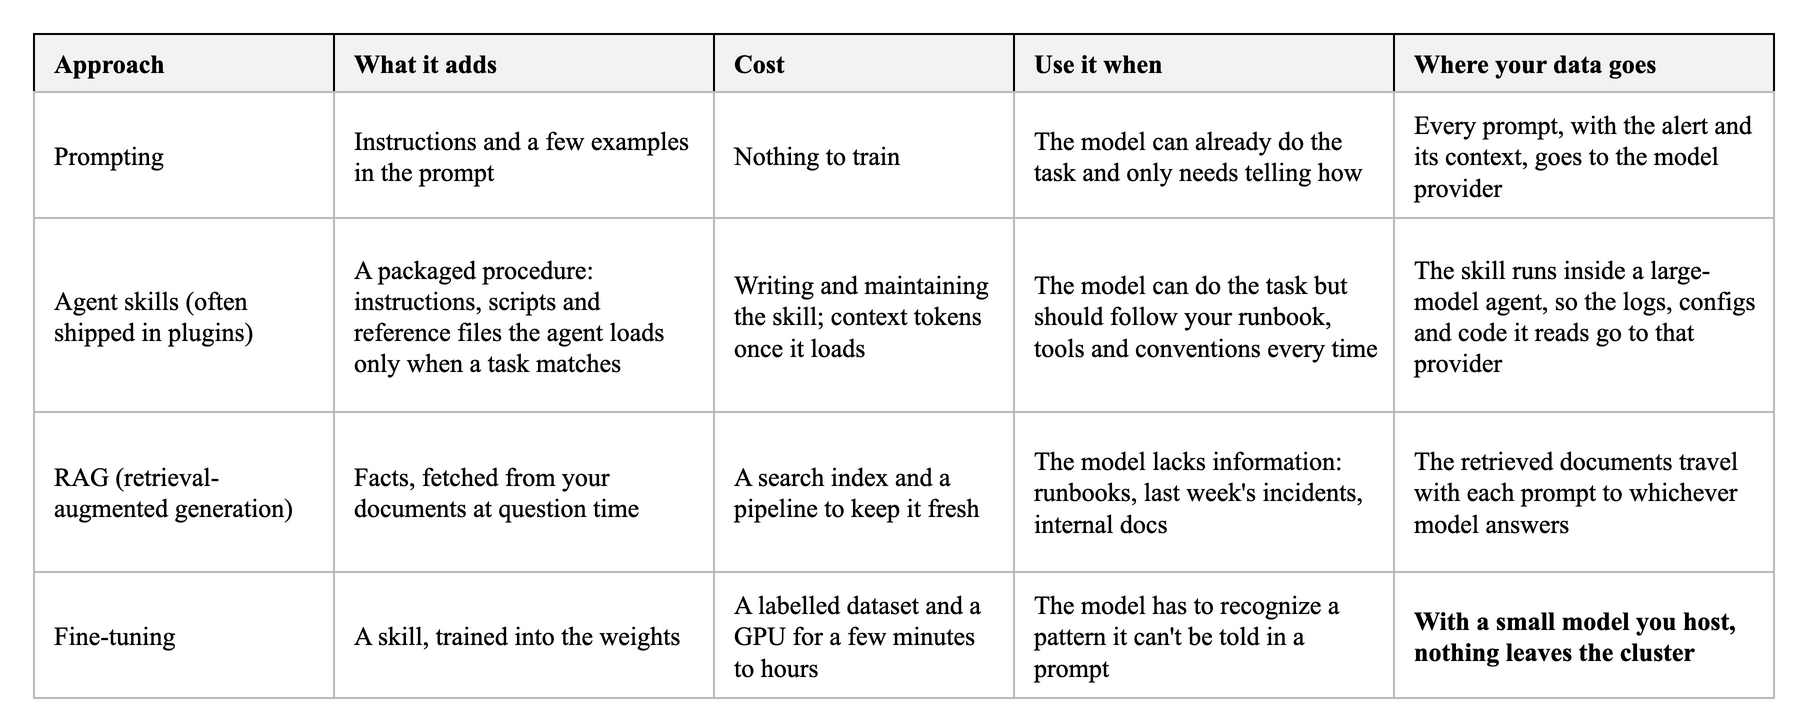

The diagram above was exported from draw.io. Its source (the exported page's mxGraphModel, read from the mxfile embedded in the PNG):
<mxGraphModel background="#FFFFFF">
  <root>
    <mxCell id="0" />
    <mxCell id="1" parent="0" />
    <mxCell id="c2" value="Approach" style="rounded=0;arcSize=6;whiteSpace=wrap;html=1;fillColor=#F2F2F2;strokeColor=#000000;strokeWidth=1;fontColor=#000000;fontSize=13;fontStyle=1;align=left;verticalAlign=middle;spacingLeft=8;spacingRight=8;fontFamily=Times New Roman;" vertex="1" parent="1">
      <mxGeometry x="0" y="0" width="150" height="29" as="geometry" />
    </mxCell>
    <mxCell id="c3" value="What it adds" style="rounded=0;arcSize=6;whiteSpace=wrap;html=1;fillColor=#F2F2F2;strokeColor=#000000;strokeWidth=1;fontColor=#000000;fontSize=13;fontStyle=1;align=left;verticalAlign=middle;spacingLeft=8;spacingRight=8;fontFamily=Times New Roman;" vertex="1" parent="1">
      <mxGeometry x="150" y="0" width="190" height="29" as="geometry" />
    </mxCell>
    <mxCell id="c4" value="Cost" style="rounded=0;arcSize=6;whiteSpace=wrap;html=1;fillColor=#F2F2F2;strokeColor=#000000;strokeWidth=1;fontColor=#000000;fontSize=13;fontStyle=1;align=left;verticalAlign=middle;spacingLeft=8;spacingRight=8;fontFamily=Times New Roman;" vertex="1" parent="1">
      <mxGeometry x="340" y="0" width="150" height="29" as="geometry" />
    </mxCell>
    <mxCell id="c5" value="Use it when" style="rounded=0;arcSize=6;whiteSpace=wrap;html=1;fillColor=#F2F2F2;strokeColor=#000000;strokeWidth=1;fontColor=#000000;fontSize=13;fontStyle=1;align=left;verticalAlign=middle;spacingLeft=8;spacingRight=8;fontFamily=Times New Roman;" vertex="1" parent="1">
      <mxGeometry x="490" y="0" width="190" height="29" as="geometry" />
    </mxCell>
    <mxCell id="c6" value="Where your data goes" style="rounded=0;arcSize=6;whiteSpace=wrap;html=1;fillColor=#F2F2F2;strokeColor=#000000;strokeWidth=1;fontColor=#000000;fontSize=13;fontStyle=1;align=left;verticalAlign=middle;spacingLeft=8;spacingRight=8;fontFamily=Times New Roman;" vertex="1" parent="1">
      <mxGeometry x="680" y="0" width="190" height="29" as="geometry" />
    </mxCell>
    <mxCell id="c7" value="Prompting" style="rounded=0;arcSize=6;whiteSpace=wrap;html=1;fillColor=#FFFFFF;strokeColor=#BBBBBB;strokeWidth=1;fontColor=#000000;fontSize=13;fontStyle=0;align=left;verticalAlign=middle;spacingLeft=8;spacingRight=8;fontFamily=Times New Roman;" vertex="1" parent="1">
      <mxGeometry x="0" y="29" width="150" height="63" as="geometry" />
    </mxCell>
    <mxCell id="c8" value="Instructions and a few examples in the prompt" style="rounded=0;arcSize=6;whiteSpace=wrap;html=1;fillColor=#FFFFFF;strokeColor=#BBBBBB;strokeWidth=1;fontColor=#000000;fontSize=13;fontStyle=0;align=left;verticalAlign=middle;spacingLeft=8;spacingRight=8;fontFamily=Times New Roman;" vertex="1" parent="1">
      <mxGeometry x="150" y="29" width="190" height="63" as="geometry" />
    </mxCell>
    <mxCell id="c9" value="Nothing to train" style="rounded=0;arcSize=6;whiteSpace=wrap;html=1;fillColor=#FFFFFF;strokeColor=#BBBBBB;strokeWidth=1;fontColor=#000000;fontSize=13;fontStyle=0;align=left;verticalAlign=middle;spacingLeft=8;spacingRight=8;fontFamily=Times New Roman;" vertex="1" parent="1">
      <mxGeometry x="340" y="29" width="150" height="63" as="geometry" />
    </mxCell>
    <mxCell id="c10" value="The model can already do the task and only needs telling how" style="rounded=0;arcSize=6;whiteSpace=wrap;html=1;fillColor=#FFFFFF;strokeColor=#BBBBBB;strokeWidth=1;fontColor=#000000;fontSize=13;fontStyle=0;align=left;verticalAlign=middle;spacingLeft=8;spacingRight=8;fontFamily=Times New Roman;" vertex="1" parent="1">
      <mxGeometry x="490" y="29" width="190" height="63" as="geometry" />
    </mxCell>
    <mxCell id="c11" value="Every prompt, with the alert and its context, goes to the model provider" style="rounded=0;arcSize=6;whiteSpace=wrap;html=1;fillColor=#FFFFFF;strokeColor=#BBBBBB;strokeWidth=1;fontColor=#000000;fontSize=13;fontStyle=0;align=left;verticalAlign=middle;spacingLeft=8;spacingRight=8;fontFamily=Times New Roman;" vertex="1" parent="1">
      <mxGeometry x="680" y="29" width="190" height="63" as="geometry" />
    </mxCell>
    <mxCell id="c12" value="Agent skills (often shipped in plugins)" style="rounded=0;arcSize=6;whiteSpace=wrap;html=1;fillColor=#FFFFFF;strokeColor=#BBBBBB;strokeWidth=1;fontColor=#000000;fontSize=13;fontStyle=0;align=left;verticalAlign=middle;spacingLeft=8;spacingRight=8;fontFamily=Times New Roman;" vertex="1" parent="1">
      <mxGeometry x="0" y="92" width="150" height="97" as="geometry" />
    </mxCell>
    <mxCell id="c13" value="A packaged procedure: instructions, scripts and reference files the agent loads only when a task matches" style="rounded=0;arcSize=6;whiteSpace=wrap;html=1;fillColor=#FFFFFF;strokeColor=#BBBBBB;strokeWidth=1;fontColor=#000000;fontSize=13;fontStyle=0;align=left;verticalAlign=middle;spacingLeft=8;spacingRight=8;fontFamily=Times New Roman;" vertex="1" parent="1">
      <mxGeometry x="150" y="92" width="190" height="97" as="geometry" />
    </mxCell>
    <mxCell id="c14" value="Writing and maintaining the skill; context tokens once it loads" style="rounded=0;arcSize=6;whiteSpace=wrap;html=1;fillColor=#FFFFFF;strokeColor=#BBBBBB;strokeWidth=1;fontColor=#000000;fontSize=13;fontStyle=0;align=left;verticalAlign=middle;spacingLeft=8;spacingRight=8;fontFamily=Times New Roman;" vertex="1" parent="1">
      <mxGeometry x="340" y="92" width="150" height="97" as="geometry" />
    </mxCell>
    <mxCell id="c15" value="The model can do the task but should follow your runbook, tools and conventions every time" style="rounded=0;arcSize=6;whiteSpace=wrap;html=1;fillColor=#FFFFFF;strokeColor=#BBBBBB;strokeWidth=1;fontColor=#000000;fontSize=13;fontStyle=0;align=left;verticalAlign=middle;spacingLeft=8;spacingRight=8;fontFamily=Times New Roman;" vertex="1" parent="1">
      <mxGeometry x="490" y="92" width="190" height="97" as="geometry" />
    </mxCell>
    <mxCell id="c16" value="The skill runs inside a large-model agent, so the logs, configs and code it reads go to that provider" style="rounded=0;arcSize=6;whiteSpace=wrap;html=1;fillColor=#FFFFFF;strokeColor=#BBBBBB;strokeWidth=1;fontColor=#000000;fontSize=13;fontStyle=0;align=left;verticalAlign=middle;spacingLeft=8;spacingRight=8;fontFamily=Times New Roman;" vertex="1" parent="1">
      <mxGeometry x="680" y="92" width="190" height="97" as="geometry" />
    </mxCell>
    <mxCell id="c17" value="RAG (retrieval-augmented generation)" style="rounded=0;arcSize=6;whiteSpace=wrap;html=1;fillColor=#FFFFFF;strokeColor=#BBBBBB;strokeWidth=1;fontColor=#000000;fontSize=13;fontStyle=0;align=left;verticalAlign=middle;spacingLeft=8;spacingRight=8;fontFamily=Times New Roman;" vertex="1" parent="1">
      <mxGeometry x="0" y="189" width="150" height="80" as="geometry" />
    </mxCell>
    <mxCell id="c18" value="Facts, fetched from your documents at question time" style="rounded=0;arcSize=6;whiteSpace=wrap;html=1;fillColor=#FFFFFF;strokeColor=#BBBBBB;strokeWidth=1;fontColor=#000000;fontSize=13;fontStyle=0;align=left;verticalAlign=middle;spacingLeft=8;spacingRight=8;fontFamily=Times New Roman;" vertex="1" parent="1">
      <mxGeometry x="150" y="189" width="190" height="80" as="geometry" />
    </mxCell>
    <mxCell id="c19" value="A search index and a pipeline to keep it fresh" style="rounded=0;arcSize=6;whiteSpace=wrap;html=1;fillColor=#FFFFFF;strokeColor=#BBBBBB;strokeWidth=1;fontColor=#000000;fontSize=13;fontStyle=0;align=left;verticalAlign=middle;spacingLeft=8;spacingRight=8;fontFamily=Times New Roman;" vertex="1" parent="1">
      <mxGeometry x="340" y="189" width="150" height="80" as="geometry" />
    </mxCell>
    <mxCell id="c20" value="The model lacks information: runbooks, last week&amp;#x27;s incidents, internal docs" style="rounded=0;arcSize=6;whiteSpace=wrap;html=1;fillColor=#FFFFFF;strokeColor=#BBBBBB;strokeWidth=1;fontColor=#000000;fontSize=13;fontStyle=0;align=left;verticalAlign=middle;spacingLeft=8;spacingRight=8;fontFamily=Times New Roman;" vertex="1" parent="1">
      <mxGeometry x="490" y="189" width="190" height="80" as="geometry" />
    </mxCell>
    <mxCell id="c21" value="The retrieved documents travel with each prompt to whichever model answers" style="rounded=0;arcSize=6;whiteSpace=wrap;html=1;fillColor=#FFFFFF;strokeColor=#BBBBBB;strokeWidth=1;fontColor=#000000;fontSize=13;fontStyle=0;align=left;verticalAlign=middle;spacingLeft=8;spacingRight=8;fontFamily=Times New Roman;" vertex="1" parent="1">
      <mxGeometry x="680" y="189" width="190" height="80" as="geometry" />
    </mxCell>
    <mxCell id="c22" value="Fine-tuning" style="rounded=0;arcSize=6;whiteSpace=wrap;html=1;fillColor=#FFFFFF;strokeColor=#BBBBBB;strokeWidth=1;fontColor=#000000;fontSize=13;fontStyle=0;align=left;verticalAlign=middle;spacingLeft=8;spacingRight=8;fontFamily=Times New Roman;" vertex="1" parent="1">
      <mxGeometry x="0" y="269" width="150" height="63" as="geometry" />
    </mxCell>
    <mxCell id="c23" value="A skill, trained into the weights" style="rounded=0;arcSize=6;whiteSpace=wrap;html=1;fillColor=#FFFFFF;strokeColor=#BBBBBB;strokeWidth=1;fontColor=#000000;fontSize=13;fontStyle=0;align=left;verticalAlign=middle;spacingLeft=8;spacingRight=8;fontFamily=Times New Roman;" vertex="1" parent="1">
      <mxGeometry x="150" y="269" width="190" height="63" as="geometry" />
    </mxCell>
    <mxCell id="c24" value="A labelled dataset and a GPU for a few minutes to hours" style="rounded=0;arcSize=6;whiteSpace=wrap;html=1;fillColor=#FFFFFF;strokeColor=#BBBBBB;strokeWidth=1;fontColor=#000000;fontSize=13;fontStyle=0;align=left;verticalAlign=middle;spacingLeft=8;spacingRight=8;fontFamily=Times New Roman;" vertex="1" parent="1">
      <mxGeometry x="340" y="269" width="150" height="63" as="geometry" />
    </mxCell>
    <mxCell id="c25" value="The model has to recognize a pattern it can&amp;#x27;t be told in a prompt" style="rounded=0;arcSize=6;whiteSpace=wrap;html=1;fillColor=#FFFFFF;strokeColor=#BBBBBB;strokeWidth=1;fontColor=#000000;fontSize=13;fontStyle=0;align=left;verticalAlign=middle;spacingLeft=8;spacingRight=8;fontFamily=Times New Roman;" vertex="1" parent="1">
      <mxGeometry x="490" y="269" width="190" height="63" as="geometry" />
    </mxCell>
    <mxCell id="c26" value="With a small model you host, nothing leaves the cluster" style="rounded=0;arcSize=6;whiteSpace=wrap;html=1;fillColor=#FFFFFF;strokeColor=#BBBBBB;strokeWidth=1;fontColor=#000000;fontSize=13;fontStyle=1;align=left;verticalAlign=middle;spacingLeft=8;spacingRight=8;fontFamily=Times New Roman;" vertex="1" parent="1">
      <mxGeometry x="680" y="269" width="190" height="63" as="geometry" />
    </mxCell>
  </root>
</mxGraphModel>